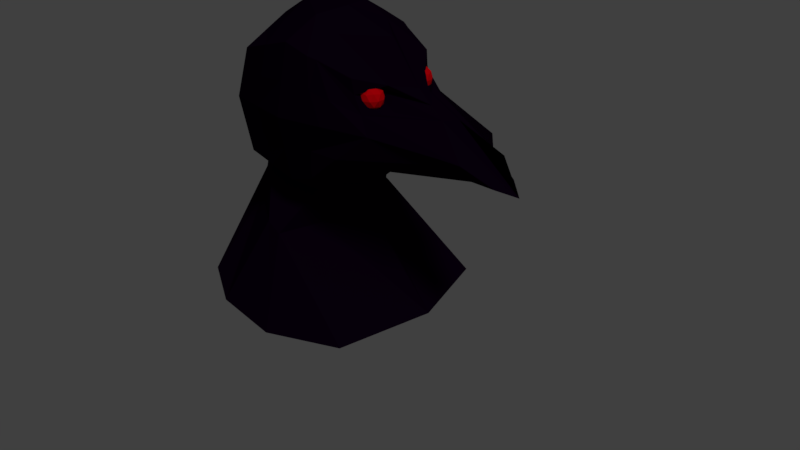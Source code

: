 # Source: tests.blend  (saved by Blender 2.78.0; exported with 4.5.12 LTS)
import bpy
from mathutils import Matrix  # noqa: F401  (used for matrix-valued properties, if any)

bpy.ops.wm.read_factory_settings(use_empty=True)
scene = bpy.context.scene
scene.name = 'Scene'

# ---- collections
col_collection_1 = bpy.data.collections.new('Collection 1'); scene.collection.children.link(col_collection_1)
col_collection_2 = bpy.data.collections.new('Collection 2'); scene.collection.children.link(col_collection_2)
col_collection_2.hide_render = True
col_collection_2.hide_viewport = True
col_collection_5 = bpy.data.collections.new('Collection 5'); scene.collection.children.link(col_collection_5)
col_collection_5.hide_render = True
col_collection_5.hide_viewport = True

# ---- materials (node trees are filled in below, after node groups)
mat_material_001 = bpy.data.materials.new('Material.001')
mat_material_001.alpha_threshold = 0.0
mat_material_001.use_transparent_shadow = False
mat_material_001.diffuse_color = (0.8, 0.0, 0.005104, 1.0)
mat_material_001.roughness = 0.5
mat_material = bpy.data.materials.new('Material')
mat_material.alpha_threshold = 0.0
mat_material.use_transparent_shadow = False
mat_material.diffuse_color = (0.00495, 0.000428, 0.008076, 1.0)
mat_material.roughness = 0.5
mat_material.line_color = (0.0, 0.0, 0.0, 1.0)

# ---- material node trees

# ---- world
world_world = bpy.data.worlds.new('World'); scene.world = world_world
world_world.color = (0.05088, 0.05088, 0.05088)
world_world.use_sun_shadow = False
world_world.sun_shadow_jitter_overblur = 0.0
world_world.cycles.sampling_method = 'MANUAL'

# ---- lights
light_sun = bpy.data.lights.new('Sun', 'SUN')
light_sun.transmission_factor = 0.0
light_sun.angle = 0.1993
light_sun.energy = 1.0
light_sun.shadow_buffer_clip_start = 0.5
light_sun.shadow_soft_size = 0.1
light_sun.shadow_cascade_max_distance = 1000.0

# ---- meshes
me_icosphere = bpy.data.meshes.new('Icosphere')
me_icosphere.from_pydata([(0.9581, 0.5126, 3.697), (1.093, 0.4144, 3.8), (0.9065, 0.3537, 3.8), (0.7911, 0.5126, 3.8), (0.9065, 0.6714, 3.8), (1.093, 0.6108, 3.8), (1.01, 0.3537, 3.967), (0.823, 0.4144, 3.967), (0.823, 0.6108, 3.967), (1.01, 0.6714, 3.967), (1.125, 0.5126, 3.967), (0.9581, 0.5126, 4.07), (0.9278, 0.4192, 3.725), (1.038, 0.4549, 3.725), (1.007, 0.3615, 3.785), (1.117, 0.5126, 3.785), (1.038, 0.5703, 3.725), (0.86, 0.5126, 3.725), (0.8296, 0.4192, 3.785), (0.9278, 0.6059, 3.725), (0.8296, 0.6059, 3.785), (1.007, 0.6636, 3.785), (1.136, 0.4549, 3.883), (1.136, 0.5703, 3.883), (0.9581, 0.3259, 3.883), (1.068, 0.3615, 3.883), (0.7805, 0.4549, 3.883), (0.8484, 0.3615, 3.883), (0.8484, 0.6637, 3.883), (0.7805, 0.5703, 3.883), (1.068, 0.6637, 3.883), (0.9581, 0.6993, 3.883), (1.087, 0.4192, 3.982), (0.909, 0.3615, 3.982), (0.7993, 0.5126, 3.982), (0.909, 0.6636, 3.982), (1.087, 0.6059, 3.982), (0.9885, 0.4192, 4.042), (1.056, 0.5126, 4.042), (0.8787, 0.4549, 4.042), (0.8787, 0.5703, 4.042), (0.9885, 0.6059, 4.042)], [], [(0, 13, 12), (1, 13, 15), (0, 12, 17), (0, 17, 19), (0, 19, 16), (1, 15, 22), (2, 14, 24), (3, 18, 26), (4, 20, 28), (5, 21, 30), (1, 22, 25), (2, 24, 27), (3, 26, 29), (4, 28, 31), (5, 30, 23), (6, 32, 37), (7, 33, 39), (8, 34, 40), (9, 35, 41), (10, 36, 38), (38, 41, 11), (38, 36, 41), (36, 9, 41), (41, 40, 11), (41, 35, 40), (35, 8, 40), (40, 39, 11), (40, 34, 39), (34, 7, 39), (39, 37, 11), (39, 33, 37), (33, 6, 37), (37, 38, 11), (37, 32, 38), (32, 10, 38), (23, 36, 10), (23, 30, 36), (30, 9, 36), (31, 35, 9), (31, 28, 35), (28, 8, 35), (29, 34, 8), (29, 26, 34), (26, 7, 34), (27, 33, 7), (27, 24, 33), (24, 6, 33), (25, 32, 6), (25, 22, 32), (22, 10, 32), (30, 31, 9), (30, 21, 31), (21, 4, 31), (28, 29, 8), (28, 20, 29), (20, 3, 29), (26, 27, 7), (26, 18, 27), (18, 2, 27), (24, 25, 6), (24, 14, 25), (14, 1, 25), (22, 23, 10), (22, 15, 23), (15, 5, 23), (16, 21, 5), (16, 19, 21), (19, 4, 21), (19, 20, 4), (19, 17, 20), (17, 3, 20), (17, 18, 3), (17, 12, 18), (12, 2, 18), (15, 16, 5), (15, 13, 16), (13, 0, 16), (12, 14, 2), (12, 13, 14), (13, 1, 14)])
me_icosphere.materials.append(mat_material_001)
me_icosphere.use_remesh_preserve_volume = False
me_icosphere.use_remesh_preserve_attributes = False
me_icosphere.use_mirror_vertex_groups = False
me_icosphere.update()
me_cube = bpy.data.meshes.new('Cube')
me_cube.from_pydata([(1.291, 0.8538, 3.41), (0.0, 1.224, 3.49), (-1.0, 0.0, 4.49), (-1.376, 0.0, 2.67), (0.6153, 1.0, 2.816), (0.0, 1.0, 4.49), (0.2276, 0.0, 4.813), (-0.7653, 1.0, 4.255), (-0.5, 1.112, 3.49), (-1.186, 0.5, 3.49), (2.151, 0.0, 3.624), (-1.817, 0.0, 0.9426), (0.0, 1.112, 2.99), (0.3826, 1.0, 2.608), (0.09313, 0.5997, 2.211), (-1.355, 0.0, 3.045), (0.9704, 0.7909, 4.138), (1.025, 0.0, 4.527), (-0.3826, 1.0, 4.373), (0.3826, 1.0, 4.373), (0.8506, 1.0, 3.022), (-1.186, 0.0, 3.99), (-0.8826, 1.0, 3.873), (2.378, 0.0, 2.793), (0.7689, 1.0, 3.835), (0.4413, 1.056, 3.049), (0.4879, 0.5, 4.571), (-0.3947, 0.5, 2.409), (-0.4908, 0.5, 4.603), (-1.034, 0.5, 3.931), (-0.4413, 1.056, 3.049), (1.118, 0.7622, 3.651), (0.4879, 0.5, 2.409), (-0.4413, 1.056, 3.931), (1.688, 0.0, 3.71), (1.361, 0.3941, 3.651), (1.001, 0.7702, 3.912), (-1.542, 0.0, 1.956), (3.154, 0.0, 2.784), (-1.117, 0.5426, 1.764), (0.09547, 0.5426, 1.661), (0.2351, 1.893, 0.4715), (1.683, 0.0, 0.4715), (1.273, 1.477, 0.4287), (-1.373, 0.0, 3.49), (-1.0, 1.0, 3.49), (0.0, 1.0, 2.49), (1.476, 0.0, 3.909), (1.022, 0.0, 2.583), (0.4957, 0.9454, 4.331), (-0.7653, 1.0, 2.725), (-0.9811, 0.0, 0.4715), (2.456, 0.3712, 3.167), (0.6736, 1.112, 3.485), (-0.5383, 0.0, 4.798), (0.9854, 0.5, 2.751), (-0.8826, 0.5, 4.373), (-0.8826, 1.0, 3.108), (-0.8826, 0.5, 2.608), (0.5931, 0.0, 2.211), (-0.3826, 1.0, 2.608), (0.09313, 0.5, 4.77), (0.0, 1.112, 3.99), (0.4413, 1.056, 3.931), (-1.034, 0.5, 3.049), (1.385, 0.5, 3.055), (1.26, 0.3894, 3.999), (1.003, 0.3785, 3.914), (-0.1103, 1.209, 1.67), (2.286, 0.5791, 3.286), (0.7853, 0.0, 1.557), (-0.3646, 1.157, 1.773), (2.886, 0.0, 3.319), (2.909, 0.2168, 2.906), (0.5989, 0.0, 0.3359), (-1.167, 1.51, 0.868), (1.265, 0.5237, 3.621), (-0.582, 1.892, 0.7035), (1.988, 0.1456, 3.607)], [], [(33, 18, 5, 62), (32, 55, 48, 59), (67, 66, 47, 34), (30, 8, 1, 12), (65, 52, 73, 38, 23), (29, 56, 7, 22), (28, 56, 2, 54), (64, 9, 45, 57), (58, 27, 71, 39), (63, 19, 49, 24), (26, 61, 6, 17), (25, 53, 0, 20), (13, 25, 20, 4), (46, 12, 25, 13), (12, 1, 53, 25), (16, 26, 17, 47, 66), (49, 19, 26, 16), (19, 5, 61, 26), (53, 63, 24, 0), (1, 62, 63, 53), (62, 5, 19, 63), (32, 59, 70, 40), (50, 60, 27, 58), (60, 46, 14, 27), (3, 15, 64, 58), (15, 44, 9, 64), (61, 28, 54, 6), (5, 18, 28, 61), (18, 7, 56, 28), (9, 29, 22, 45), (44, 21, 29, 9), (21, 2, 56, 29), (55, 65, 23, 48), (4, 20, 65, 55), (20, 0, 52, 65), (60, 30, 12, 46), (50, 57, 30, 60), (57, 45, 8, 30), (52, 69, 31, 76, 35, 78, 10, 72, 38, 73), (0, 24, 31, 69, 52), (24, 49, 16, 36, 31), (14, 32, 40, 68), (46, 13, 32, 14), (13, 4, 55, 32), (8, 33, 62, 1), (45, 22, 33, 8), (22, 7, 18, 33), (35, 67, 34, 10, 78), (31, 36, 67, 35, 76), (36, 16, 66, 67), (37, 39, 75, 11), (39, 71, 77, 75), (40, 70, 42, 43), (3, 58, 39, 37), (27, 14, 68, 71), (77, 41, 74, 51), (75, 77, 51, 11), (41, 43, 42, 74), (68, 40, 43, 41), (71, 68, 41, 77), (58, 64, 57, 50)])
me_cube.materials.append(mat_material)
me_cube.use_remesh_preserve_volume = False
me_cube.use_remesh_preserve_attributes = False
me_cube.use_mirror_vertex_groups = False
me_cube.update()
me_cube_002 = bpy.data.meshes.new('Cube.002')
me_cube_002.from_pydata([(-1.428, -1.237, -1.0), (-1.438, -1.237, 1.374), (1.646, -1.237, 0.0), (-1.983, -1.237, 0.0), (1.0, -1.237, -1.0), (1.0, -0.9137, 1.0), (-1.556, 0.0, 0.0), (1.279, 0.0, 0.0), (-1.0, 0.0, -1.0), (-1.438, 0.0, 1.839), (1.0, 0.0, -1.187), (1.235, 0.0, 1.348), (-0.02498, -2.058, 0.0), (-0.1592, -1.237, -1.342), (0.4459, -1.237, 1.825), (0.4582, 0.0, 1.972), (0.02795, 0.0, -1.342), (3.577, -0.788, 0.3395), (2.931, -0.5034, 1.006), (4.399, 0.0, 0.3395), (3.338, 0.0, 1.006), (3.427, -0.2183, -0.8927), (2.182, -0.5884, -1.144), (3.713, 0.0, -1.047), (2.273, 0.0, -1.084), (-1.209, -1.647, 0.0), (-0.6796, -1.237, 1.906), (-0.486, 0.0, -1.171), (-0.9137, -1.237, -1.171), (-0.6796, 0.0, 2.195)], [], [(0, 3, 6, 8), (4, 2, 12, 13), (5, 2, 17, 18), (25, 26, 1, 3), (16, 10, 4, 13), (29, 9, 1, 26), (28, 25, 3, 0), (11, 15, 14, 5), (2, 4, 22, 21), (3, 1, 9, 6), (27, 16, 13, 28), (2, 5, 14, 12), (19, 20, 18, 17), (11, 5, 18, 20), (2, 7, 19, 17), (24, 23, 21, 22), (4, 10, 24, 22), (7, 2, 21, 23), (8, 27, 28, 0), (13, 12, 25, 28), (15, 29, 26, 14), (12, 14, 26, 25)])
me_cube_002.use_remesh_preserve_volume = False
me_cube_002.use_remesh_preserve_attributes = False
me_cube_002.use_mirror_vertex_groups = False
me_cube_002.update()
me_cube_001 = bpy.data.meshes.new('Cube.001')
me_cube_001.from_pydata([(2.696, 0.0, 3.01), (1.291, 0.8538, 3.331), (-1.373, 0.0, 3.49), (0.0, 1.224, 3.49), (-1.0, 1.0, 3.49), (0.0, 1.0, 2.49), (1.253, 0.0, 4.256), (-1.0, 0.0, 4.49), (1.022, 0.0, 2.583), (-1.376, 0.0, 2.67), (0.4957, 0.9454, 4.331), (0.6153, 1.0, 2.816), (0.0, 1.0, 4.49), (0.129, 0.0, 4.936), (-0.7653, 1.0, 4.255), (-0.7653, 1.0, 2.725), (-0.9811, 0.0, 0.4715), (2.155, 0.4021, 3.108), (-0.5, 1.112, 3.49), (0.6736, 1.112, 3.485), (-1.186, 0.5, 3.49), (1.66, 0.0, 3.706), (-0.5383, 0.0, 4.798), (-1.817, 0.0, 0.9426), (0.9854, 0.5, 2.751), (-0.8826, 0.5, 4.373), (-0.8826, 1.0, 3.108), (0.0, 1.112, 2.99), (0.3826, 1.0, 2.608), (0.09313, 0.5997, 2.211), (-0.8826, 0.5, 2.608), (-1.355, 0.0, 3.045), (0.7914, 0.7968, 4.307), (0.5931, 0.0, 4.77), (0.5931, 0.0, 2.211), (-0.3826, 1.0, 4.373), (0.3826, 1.0, 4.373), (-0.3826, 1.0, 2.608), (0.8506, 1.0, 3.022), (-1.186, 0.0, 3.99), (0.09313, 0.5, 4.77), (-0.8826, 1.0, 3.873), (1.957, 0.0, 2.857), (0.7689, 1.0, 3.835), (0.0, 1.112, 3.99), (0.4413, 1.056, 3.049), (0.4879, 0.5, 4.571), (0.4413, 1.056, 3.931), (-0.3947, 0.5, 2.409), (-1.034, 0.5, 3.049), (-0.4908, 0.5, 4.603), (-1.034, 0.5, 3.931), (1.385, 0.5, 3.055), (-0.4413, 1.056, 3.049), (1.168, 0.7561, 3.708), (0.4879, 0.5, 2.409), (-0.4413, 1.056, 3.931), (1.136, 0.4421, 4.257), (1.346, 0.0, 4.016), (1.361, 0.2913, 3.534), (0.9417, 0.8437, 3.951), (1.003, 0.4438, 3.979), (1.291, 0.8538, 3.331), (-1.542, 0.0, 1.956), (-0.1103, 1.209, 1.67), (2.696, 0.0, 3.01), (-1.117, 0.5426, 1.764), (0.7853, 0.0, 1.557), (-0.3646, 1.157, 1.773), (0.09547, 0.5426, 1.661), (0.2351, 1.893, 0.4715), (0.5989, 0.0, 0.3359), (-1.167, 1.51, 0.868), (1.683, 0.0, 0.4715), (-0.582, 1.892, 0.7035), (1.273, 1.477, 0.4287), (-1.373, 0.0, 3.49), (0.0, 1.224, 3.49), (-1.0, 1.0, 3.49), (0.0, 1.0, 2.49), (1.253, 0.0, 4.256), (-1.0, 0.0, 4.49), (1.022, 0.0, 2.583), (-1.376, 0.0, 2.67), (0.4957, 0.9454, 4.331), (0.6153, 1.0, 2.816), (0.0, 1.0, 4.49), (0.129, 0.0, 4.936), (-0.7653, 1.0, 4.255), (-0.7653, 1.0, 2.725), (-0.9811, 0.0, 0.4715), (2.155, 0.4021, 3.108), (-0.5, 1.112, 3.49), (0.6736, 1.112, 3.485), (-1.186, 0.5, 3.49), (1.66, 0.0, 3.706), (-0.5383, 0.0, 4.798), (-1.817, 0.0, 0.9426), (0.9854, 0.5, 2.751), (-0.8826, 0.5, 4.373), (-0.8826, 1.0, 3.108), (0.0, 1.112, 2.99), (0.3826, 1.0, 2.608), (0.09313, 0.5997, 2.211), (-0.8826, 0.5, 2.608), (-1.355, 0.0, 3.045), (0.7914, 0.7968, 4.307), (0.5931, 0.0, 4.77), (0.5931, 0.0, 2.211), (-0.3826, 1.0, 4.373), (0.3826, 1.0, 4.373), (-0.3826, 1.0, 2.608), (0.8506, 1.0, 3.022), (-1.186, 0.0, 3.99), (0.09313, 0.5, 4.77), (-0.8826, 1.0, 3.873), (1.957, 0.0, 2.857), (0.7689, 1.0, 3.835), (0.0, 1.112, 3.99), (0.4413, 1.056, 3.049), (0.4879, 0.5, 4.571), (0.4413, 1.056, 3.931), (-0.3947, 0.5, 2.409), (-1.034, 0.5, 3.049), (-0.4908, 0.5, 4.603), (-1.034, 0.5, 3.931), (1.385, 0.5, 3.055), (-0.4413, 1.056, 3.049), (1.168, 0.7561, 3.708), (0.4879, 0.5, 2.409), (-0.4413, 1.056, 3.931), (1.136, 0.4421, 4.257), (1.346, 0.0, 4.016), (1.361, 0.2913, 3.534), (0.9417, 0.8437, 3.951), (1.003, 0.4438, 3.979), (-1.542, 0.0, 1.956), (-0.1103, 1.209, 1.67), (-1.117, 0.5426, 1.764), (0.7853, 0.0, 1.557), (-0.3646, 1.157, 1.773), (0.09547, 0.5426, 1.661), (0.2351, 1.893, 0.4715), (0.5989, 0.0, 0.3359), (-1.167, 1.51, 0.868), (1.683, 0.0, 0.4715), (-0.582, 1.892, 0.7035), (1.273, 1.477, 0.4287)], [], [(56, 35, 12, 44), (55, 24, 8, 34), (61, 57, 6, 58), (53, 18, 3, 27), (52, 17, 0, 42), (51, 25, 14, 41), (50, 25, 7, 22), (49, 20, 4, 26), (30, 48, 68, 66), (47, 36, 10, 43), (46, 40, 13, 33), (45, 19, 1, 38), (28, 45, 38, 11), (5, 27, 45, 28), (27, 3, 19, 45), (32, 46, 33, 6, 57), (10, 36, 46, 32), (36, 12, 40, 46), (19, 47, 43, 1), (3, 44, 47, 19), (44, 12, 36, 47), (55, 34, 67, 69), (15, 37, 48, 30), (37, 5, 29, 48), (30, 49, 26, 15), (9, 31, 49, 30), (31, 2, 20, 49), (40, 50, 22, 13), (12, 35, 50, 40), (35, 14, 25, 50), (20, 51, 41, 4), (2, 39, 51, 20), (39, 7, 25, 51), (24, 52, 42, 8), (11, 38, 52, 24), (38, 1, 17, 52), (37, 53, 27, 5), (15, 26, 53, 37), (26, 4, 18, 53), (17, 54, 59, 21, 0), (1, 43, 54, 17), (43, 10, 32, 60, 54), (29, 55, 69, 64), (5, 28, 55, 29), (28, 11, 24, 55), (18, 56, 44, 3), (4, 41, 56, 18), (41, 14, 35, 56), (59, 61, 58, 21), (54, 60, 61, 59), (60, 32, 57, 61), (63, 66, 72, 23), (66, 68, 74, 72), (69, 67, 73, 75), (9, 30, 66, 63), (48, 29, 64, 68), (74, 70, 71, 16), (72, 74, 16, 23), (70, 75, 73, 71), (64, 69, 75, 70), (68, 64, 70, 74), (130, 109, 86, 118), (129, 98, 82, 108), (135, 131, 80, 132), (127, 92, 77, 101), (126, 91, 65, 116), (125, 99, 88, 115), (124, 99, 81, 96), (123, 94, 78, 100), (104, 122, 140, 138), (121, 110, 84, 117), (120, 114, 87, 107), (119, 93, 62, 112), (102, 119, 112, 85), (79, 101, 119, 102), (101, 77, 93, 119), (106, 120, 107, 80, 131), (84, 110, 120, 106), (110, 86, 114, 120), (93, 121, 117, 62), (77, 118, 121, 93), (118, 86, 110, 121), (129, 108, 139, 141), (89, 111, 122, 104), (111, 79, 103, 122), (104, 123, 100, 89), (83, 105, 123, 104), (105, 76, 94, 123), (114, 124, 96, 87), (86, 109, 124, 114), (109, 88, 99, 124), (94, 125, 115, 78), (76, 113, 125, 94), (113, 81, 99, 125), (98, 126, 116, 82), (85, 112, 126, 98), (112, 62, 91, 126), (111, 127, 101, 79), (89, 100, 127, 111), (100, 78, 92, 127), (91, 128, 133, 95, 65), (62, 117, 128, 91), (117, 84, 106, 134, 128), (103, 129, 141, 137), (79, 102, 129, 103), (102, 85, 98, 129), (92, 130, 118, 77), (78, 115, 130, 92), (115, 88, 109, 130), (133, 135, 132, 95), (128, 134, 135, 133), (134, 106, 131, 135), (136, 138, 144, 97), (138, 140, 146, 144), (141, 139, 145, 147), (83, 104, 138, 136), (122, 103, 137, 140), (146, 142, 143, 90), (144, 146, 90, 97), (142, 147, 145, 143), (137, 141, 147, 142), (140, 137, 142, 146)])
me_cube_001.materials.append(mat_material)
me_cube_001.use_remesh_preserve_volume = False
me_cube_001.use_remesh_preserve_attributes = False
me_cube_001.use_mirror_vertex_groups = False
me_cube_001.update()

# ---- objects
ob_sun = bpy.data.objects.new('Sun', light_sun)
ob_icosphere = bpy.data.objects.new('Icosphere', me_icosphere)
ob_cube = bpy.data.objects.new('Cube', me_cube)
ob_cube_002 = bpy.data.objects.new('Cube.002', me_cube_002)
ob_cube_001 = bpy.data.objects.new('Cube.001', me_cube_001)

# ---- transforms, parenting, visibility, modifiers, constraints
ob_sun.location = (6.388, 0.3206, 9.57)
ob_sun.rotation_euler = (0.4243, 0.4232, 0.445)
ob_sun.lineart.crease_threshold = 0.0
ob_icosphere.location = (0.1094, 0.0, -0.06088)
ob_icosphere.lineart.crease_threshold = 0.0
_m = ob_icosphere.modifiers.new('Mirror', 'MIRROR')
_m.use_axis = (False, True, False)
ob_cube.location = (0.0, 0.0, 0.0)
ob_cube.lock_rotations_4d = False
ob_cube.empty_display_type = 'ARROWS'
ob_cube.lineart.crease_threshold = 0.0
_m = ob_cube.modifiers.new('Mirror', 'MIRROR')
_m.use_axis = (False, True, False)
_m.use_clip = True
ob_cube_002.location = (0.0, 0.0, 0.0)
ob_cube_002.lineart.crease_threshold = 0.0
_m = ob_cube_002.modifiers.new('Mirror', 'MIRROR')
_m.use_axis = (False, True, False)
_m.use_clip = True
ob_cube_001.location = (0.0, 0.0, 0.0)
ob_cube_001.lock_rotations_4d = False
ob_cube_001.empty_display_type = 'ARROWS'
ob_cube_001.lineart.crease_threshold = 0.0
_m = ob_cube_001.modifiers.new('Mirror', 'MIRROR')
_m.use_axis = (False, True, False)
_m.use_clip = True

# ---- collection membership
col_collection_1.objects.link(ob_sun)
col_collection_1.objects.link(ob_icosphere)
col_collection_1.objects.link(ob_cube)
col_collection_2.objects.link(ob_cube_002)
col_collection_5.objects.link(ob_cube_001)

# ---- scene / render settings (as saved in the file)
scene.frame_start = 1; scene.frame_end = 250; scene.frame_set(1)
scene.render.engine = 'BLENDER_EEVEE_NEXT'
scene.render.resolution_percentage = 50
scene.render.dither_intensity = 0.0
scene.cycles.use_denoising = False
scene.cycles.samples = 128
scene.cycles.sampling_pattern = 'TABULATED_SOBOL'
scene.cycles.light_sampling_threshold = 0.0
scene.cycles.use_adaptive_sampling = False
scene.cycles.use_light_tree = False
scene.cycles.blur_glossy = 0.0
scene.cycles.sample_clamp_indirect = 0.0
scene.view_settings.view_transform = 'Standard'
bpy.context.view_layer.update()

# ---- added for rendering (the .blend has no active camera): camera
cam_auto = bpy.data.cameras.new('AutoCamera')
cam_auto.lens = 50.0
cam_auto.sensor_width = 36.0
cam_auto.clip_end = 1000.0
ob_auto_camera = bpy.data.objects.new('AutoCamera', cam_auto)
scene.collection.objects.link(ob_auto_camera)
ob_auto_camera.location = (10.2617, -10.9471, 9.03985)
ob_auto_camera.rotation_euler = (1.09748, -7.21219e-08, 0.694738)
scene.camera = ob_auto_camera
bpy.context.view_layer.update()
